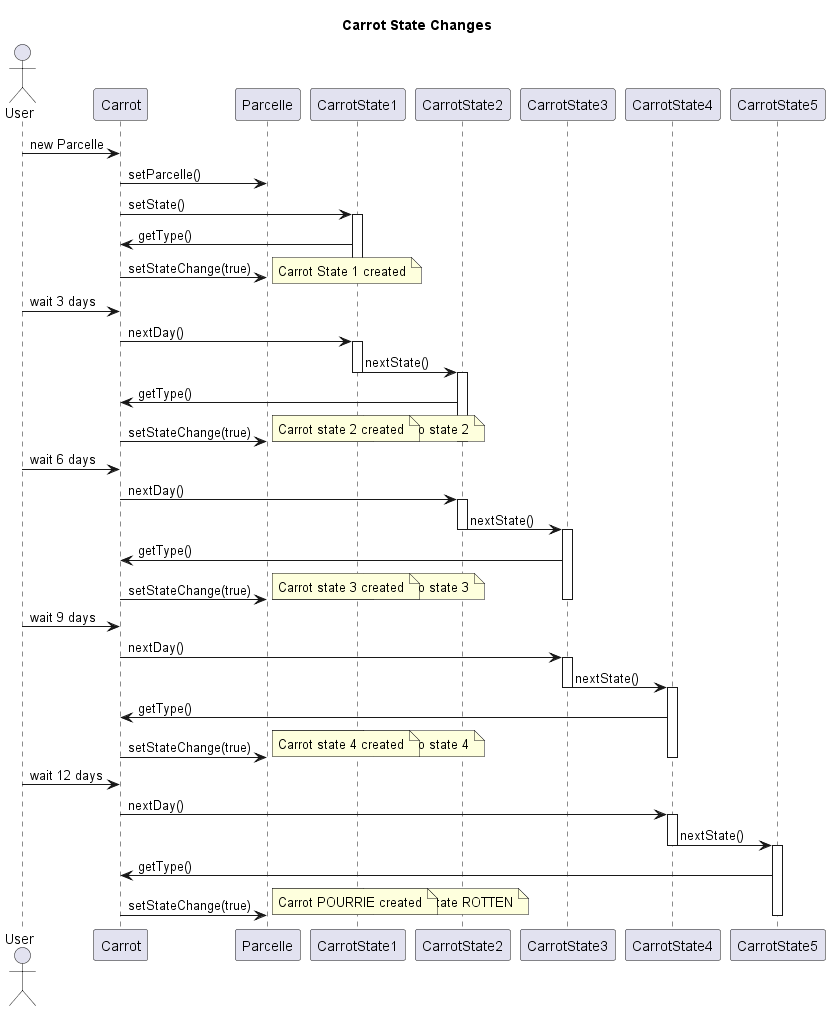

The diagram above was rendered by PlantUML. Its source (embedded in the PNG):
@startuml Carrot
title Carrot State Changes

actor User
User -> Carrot: new Parcelle
Carrot -> Parcelle: setParcelle()
Carrot -> CarrotState1: setState()
activate CarrotState1
CarrotState1 -> Carrot: getType()
Carrot -> Parcelle: setStateChange(true)
note right: Carrot State 1 created
deactivate CarrotState1
User -> Carrot: wait 3 days
Carrot -> CarrotState1: nextDay()
activate CarrotState1
CarrotState1 -> CarrotState2: nextState()
deactivate CarrotState1
activate CarrotState2
CarrotState2 -> Carrot: getType()
Carrot -> Parcelle: setStateChange(true)
note right: Carrot state 1 changed to state 2
note right: Carotte TYPE
note right: Carrot state 2 created
deactivate CarrotState2
User -> Carrot: wait 6 days
Carrot -> CarrotState2: nextDay()
activate CarrotState2
CarrotState2 -> CarrotState3: nextState()
deactivate CarrotState2
activate CarrotState3
CarrotState3 -> Carrot: getType()
Carrot -> Parcelle: setStateChange(true)
note right: Carrot state 2 changed to state 3
note right: Carotte TYPE
note right: Carrot state 3 created
deactivate CarrotState3
User -> Carrot: wait 9 days
Carrot -> CarrotState3: nextDay()
activate CarrotState3
CarrotState3 -> CarrotState4: nextState()
deactivate CarrotState3
activate CarrotState4
CarrotState4 -> Carrot: getType()
Carrot -> Parcelle: setStateChange(true)
note right: Carrot state 3 changed to state 4
note right: Carotte TYPE
note right: Carrot state 4 created
deactivate CarrotState4
User -> Carrot: wait 12 days
Carrot -> CarrotState4: nextDay()
activate CarrotState4
CarrotState4 -> CarrotState5: nextState()
deactivate CarrotState4
activate CarrotState5
CarrotState5 -> Carrot: getType()
Carrot -> Parcelle: setStateChange(true)
note right: Carrot state 4 changed to state ROTTEN
note right: Carotte TYPE
note right: Carrot POURRIE created
deactivate CarrotState5
@enduml